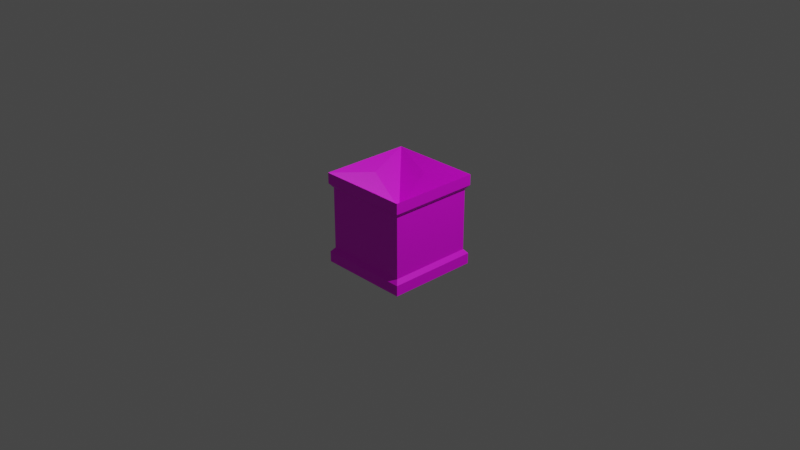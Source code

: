 # Source: priutils_meshbox.blend  (saved by Blender 2.82.7; exported with 4.5.12 LTS)
import bpy
from mathutils import Matrix  # noqa: F401  (used for matrix-valued properties, if any)

bpy.ops.wm.read_factory_settings(use_empty=True)
scene = bpy.context.scene
scene.name = 'Scene'

# ---- collections
col_collection = bpy.data.collections.new('Collection'); scene.collection.children.link(col_collection)

# ---- images (referenced by path relative to the original .blend; pixels are not part of the script)
import os
ASSET_DIR = os.environ.get("B2B_ASSET_DIR", "")  # directory of the original .blend (textures are referenced by path, not embedded)
HERE = os.path.dirname(os.path.abspath(__file__))  # packed textures are extracted next to this script under _unpacked/

def load_image(name, relpath, width, height, colorspace="sRGB"):
    """Load a texture the original file referenced (path relative to the .blend, or extracted next to this script)."""
    p = next((c for c in (os.path.join(HERE, relpath), os.path.join(ASSET_DIR, relpath)) if relpath and os.path.exists(c)), "")
    if p:
        img = bpy.data.images.load(p, check_existing=True)
        img.name = name
    else:  # same state as the original file: an image datablock whose file is absent (Cycles renders it pink)
        img = bpy.data.images.new(name, width, height)
        img.source = "FILE"
        img.filepath = "//" + (relpath or name)
    img.colorspace_settings.name = colorspace
    return img
img_myboxuv_001 = load_image('myboxuv.001', 'mybox.png', 1024, 1024, 'sRGB')

# ---- materials (node trees are filled in below, after node groups)
mat_material_002 = bpy.data.materials.new('Material.002')
mat_material_002.use_transparent_shadow = False

# ---- material node trees
mat_material_002.use_nodes = True; mat_material_002.node_tree.nodes.clear()
_N = mat_material_002.node_tree.nodes; _L = mat_material_002.node_tree.links
n0 = _N.new('ShaderNodeOutputMaterial'); n0.name = 'Material Output'; n0.location = (300, 300)
n1 = _N.new('ShaderNodeBsdfPrincipled'); n1.name = 'Principled BSDF'; n1.location = (10, 300)
n1.distribution = 'GGX'
n1.subsurface_method = 'BURLEY'
n1.inputs[3].default_value = 1.45
n1.inputs[27].default_value = (0.0, 0.0, 0.0, 1.0)
n1.inputs[28].default_value = 1.0
n2 = _N.new('ShaderNodeTexImage'); n2.name = 'Image Texture'; n2.location = (-280, 280)
n2.image = img_myboxuv_001
_L.new(n1.outputs[0], n0.inputs[0])
_L.new(n2.outputs[0], n1.inputs[0])
n0.is_active_output = True

# ---- world
world_world = bpy.data.worlds.new('World'); scene.world = world_world
world_world.use_nodes = True; world_world.node_tree.nodes.clear()
_N = world_world.node_tree.nodes; _L = world_world.node_tree.links
n0 = _N.new('ShaderNodeOutputWorld'); n0.name = 'World Output'; n0.location = (300, 300)
n1 = _N.new('ShaderNodeBackground'); n1.name = 'Background'; n1.location = (10, 300)
n1.inputs[0].default_value = (0.05088, 0.05088, 0.05088, 1.0)
_L.new(n1.outputs[0], n0.inputs[0])
n0.is_active_output = True
world_world.color = (0.05088, 0.05088, 0.05088)
world_world.use_sun_shadow = False
world_world.sun_shadow_jitter_overblur = 0.0

# ---- cameras
cam_camera = bpy.data.cameras.new('Camera')
cam_camera.clip_end = 100.0
cam_camera.ortho_scale = 7.314

# ---- lights
light_light = bpy.data.lights.new('Light', 'POINT')
light_light.transmission_factor = 0.0
light_light.energy = 1000.0
light_light.shadow_soft_size = 0.1
light_light.shadow_maximum_resolution = 0.006
light_light.use_absolute_resolution = True

# ---- meshes
me_cube = bpy.data.meshes.new('Cube')
me_cube.from_pydata([(1.0, 1.0, 1.0), (1.0, 1.0, -0.7681), (1.0, -1.0, 1.0), (1.0, -1.0, -1.0), (-1.0, 1.0, 1.0), (-1.0, 1.0, -0.7681), (-1.0, -1.0, 1.0), (-1.0, -1.0, -0.7681), (0.0, 0.0, 0.2147), (0.0, 0.7071, 0.8073), (-0.7071, 0.0, 0.8073), (0.0, -0.7071, 0.8073), (0.7071, 0.0, 0.8073), (-1.0, 1.0, -1.0), (-1.0, -1.0, -1.0), (1.0, 1.0, -1.0), (1.0, -1.0, 0.7681), (-1.0, -1.0, 0.7681), (1.0, 1.0, 0.7681), (1.0, -1.0, -0.7681), (-1.0, 1.0, 0.7681), (0.9256, 0.9256, 0.6743), (1.0, 1.0, -0.7681), (-1.0, -1.0, -0.7681), (-0.9256, -0.9256, 0.6743), (0.9256, -0.9256, 0.6743), (1.0, -1.0, -0.7681), (-0.9256, 0.9256, 0.6743), (-1.0, 1.0, -0.7681), (-0.9256, 0.9256, -0.6743), (-0.9256, -0.9256, -0.6743), (0.9256, 0.9256, -0.6743), (1.0, -1.0, 0.7681), (-1.0, -1.0, 0.7681), (1.0, 1.0, 0.7681), (0.9256, -0.9256, -0.6743), (-1.0, 1.0, 0.7681)], [], [(20, 18, 34, 36), (1, 5, 28, 22), (13, 15, 3, 14), (18, 16, 32, 34), (17, 20, 36, 33), (4, 6, 10), (6, 2, 11), (2, 0, 12), (0, 4, 9), (4, 8, 9), (8, 0, 9), (6, 8, 10), (8, 4, 10), (2, 8, 11), (8, 6, 11), (0, 8, 12), (8, 2, 12), (7, 5, 13, 14), (5, 1, 15, 13), (17, 16, 2, 6), (16, 18, 0, 2), (19, 7, 14, 3), (20, 17, 6, 4), (18, 20, 4, 0), (1, 19, 3, 15), (35, 25, 24, 30), (30, 24, 27, 29), (31, 21, 25, 35), (29, 27, 21, 31), (7, 19, 26, 23), (16, 17, 33, 32), (5, 7, 23, 28), (19, 1, 22, 26), (30, 29, 28, 23), (29, 31, 22, 28), (24, 25, 32, 33), (25, 21, 34, 32), (35, 30, 23, 26), (27, 24, 33, 36), (21, 27, 36, 34), (31, 35, 26, 22)])
_uv = me_cube.uv_layers.new(name='UVMap')
_uv.uv.foreach_set('vector', [0.739, 0.5428, 0.7382, 0.7722, 0.7332, 0.7677, 0.7348, 0.5475, 0.09055, 0.7459, 0.3683, 0.7657, 0.3733, 0.771, 0.08563, 0.7505, 0.3027, 0.3217, 0.3027, 0.08341, 0.541, 0.08341, 0.541, 0.3217, 0.7382, 0.7722, 0.5106, 0.7549, 0.5148, 0.7503, 0.7332, 0.7677, 0.5114, 0.5255, 0.739, 0.5428, 0.7348, 0.5475, 0.5164, 0.53, 0.8742, 0.733, 0.8742, 0.9713, 0.8324, 0.8521, 0.8741, 0.7339, 0.8741, 0.9722, 0.8323, 0.853, 0.8741, 0.7336, 0.8741, 0.9719, 0.8323, 0.8528, 0.8738, 0.7332, 0.8738, 0.9715, 0.832, 0.8524, 0.9684, 0.4942, 0.9684, 0.687, 0.9004, 0.6006, 0.9677, 0.7751, 0.9677, 0.9678, 0.8997, 0.8614, 0.9679, 0.4942, 0.9679, 0.687, 0.8998, 0.6006, 0.9679, 0.7748, 0.9679, 0.9675, 0.8998, 0.8612, 0.9684, 0.4958, 0.9684, 0.6885, 0.9004, 0.6021, 0.9687, 0.7751, 0.9687, 0.9678, 0.9007, 0.8614, 0.968, 0.4949, 0.968, 0.6876, 0.9, 0.6012, 0.968, 0.7751, 0.968, 0.9679, 0.9, 0.8615, 0.3684, 0.4867, 0.3683, 0.7657, 0.3328, 0.7343, 0.3384, 0.52, 0.3683, 0.7657, 0.09055, 0.7459, 0.1205, 0.7126, 0.3328, 0.7343, 0.5114, 0.5255, 0.5106, 0.7549, 0.481, 0.7832, 0.481, 0.4942, 0.5106, 0.7549, 0.7382, 0.7722, 0.7686, 0.8036, 0.481, 0.7832, 0.0906, 0.4669, 0.3684, 0.4867, 0.3384, 0.52, 0.1261, 0.4984, 0.739, 0.5428, 0.5114, 0.5255, 0.481, 0.4942, 0.7686, 0.5146, 0.7382, 0.7722, 0.739, 0.5428, 0.7686, 0.5146, 0.7686, 0.8036, 0.09055, 0.7459, 0.0906, 0.4669, 0.1261, 0.4984, 0.1205, 0.7126, 0.01277, 0.9696, 0.01277, 0.8089, 0.2333, 0.8089, 0.2333, 0.9696, 0.01259, 0.9692, 0.01259, 0.8085, 0.2331, 0.8085, 0.2331, 0.9692, 0.01284, 0.9699, 0.01284, 0.8092, 0.2334, 0.8092, 0.2334, 0.9699, 0.01232, 0.969, 0.01232, 0.8084, 0.2329, 0.8084, 0.2329, 0.969, 0.3684, 0.4867, 0.0906, 0.4669, 0.08563, 0.4617, 0.3733, 0.4821, 0.5106, 0.7549, 0.5114, 0.5255, 0.5164, 0.53, 0.5148, 0.7503, 0.3683, 0.7657, 0.3684, 0.4867, 0.3733, 0.4821, 0.3733, 0.771, 0.0906, 0.4669, 0.09055, 0.7459, 0.08563, 0.7505, 0.08563, 0.4617, 0.1336, 0.01543, 0.01716, 0.2027, 0.0003669, 0.2027, 0.1262, 0.0003669, 0.01716, 0.2027, 0.1336, 0.3901, 0.1262, 0.4051, 0.0003669, 0.2027, 0.7313, 0.404, 0.9508, 0.3825, 0.9611, 0.3959, 0.7239, 0.4191, 0.9508, 0.05087, 0.7313, 0.02938, 0.7239, 0.01432, 0.9611, 0.03753, 0.3531, 0.03691, 0.1336, 0.01543, 0.1262, 0.0003669, 0.3633, 0.02358, 0.6149, 0.2167, 0.7313, 0.404, 0.7239, 0.4191, 0.5981, 0.2167, 0.7313, 0.02938, 0.6149, 0.2167, 0.5981, 0.2167, 0.7239, 0.01432, 0.1336, 0.3901, 0.3531, 0.3686, 0.3633, 0.3819, 0.1262, 0.4051])
me_cube.materials.append(mat_material_002)
me_cube.use_remesh_preserve_volume = False
me_cube.use_remesh_preserve_attributes = False
me_cube.use_mirror_vertex_groups = False
me_cube.update()

# ---- objects
ob_cube = bpy.data.objects.new('Cube', me_cube)
ob_light = bpy.data.objects.new('Light', light_light)
ob_camera = bpy.data.objects.new('Camera', cam_camera)

# ---- transforms, parenting, visibility, modifiers, constraints
ob_cube.location = (0.0, 0.0, 0.0)
ob_cube.scale = (0.5, 0.5, 0.5)
ob_cube.lock_rotations_4d = False
ob_cube.empty_display_type = 'ARROWS'
ob_cube.lineart.crease_threshold = 0.0
ob_light.location = (4.076, 1.005, 5.904)
ob_light.rotation_euler = (0.6503, 0.05522, 1.866)
ob_light.lock_rotations_4d = False
ob_light.empty_display_type = 'ARROWS'
ob_light.color = (0.0, 0.0, 0.0, 0.0)
ob_light.lineart.crease_threshold = 0.0
ob_camera.location = (7.359, -6.926, 4.958)
ob_camera.rotation_euler = (1.109, 0.0, 0.8149)
ob_camera.lock_rotations_4d = False
ob_camera.empty_display_type = 'ARROWS'
ob_camera.color = (0.0, 0.0, 0.0, 0.0)
ob_camera.display_type = 'WIRE'
ob_camera.lineart.crease_threshold = 0.0

# ---- collection membership
col_collection.objects.link(ob_cube)
col_collection.objects.link(ob_light)
col_collection.objects.link(ob_camera)

# ---- scene / render settings (as saved in the file)
scene.camera = ob_camera
scene.frame_start = 1; scene.frame_end = 250; scene.frame_set(1)
scene.render.engine = 'BLENDER_EEVEE_NEXT'
scene.cycles.use_denoising = False
scene.cycles.samples = 128
scene.cycles.sampling_pattern = 'TABULATED_SOBOL'
scene.cycles.use_adaptive_sampling = False
scene.cycles.use_light_tree = False
scene.view_settings.view_transform = 'Filmic'
bpy.context.view_layer.update()
